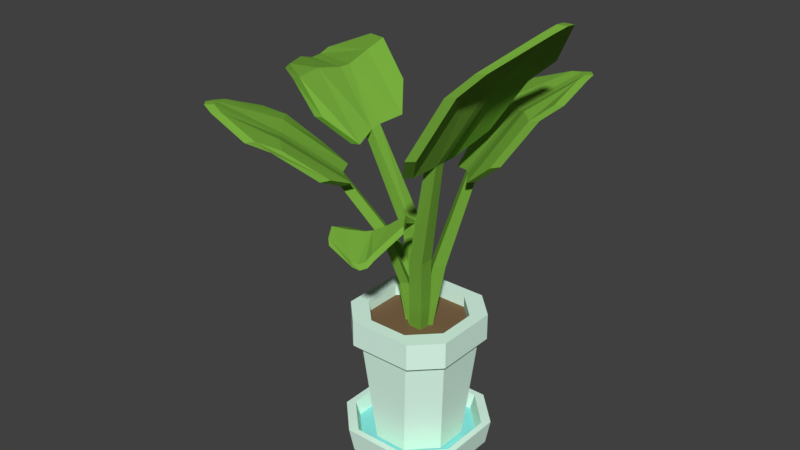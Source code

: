 # Source: plant.blend  (saved by Blender 2.79.0; exported with 4.5.12 LTS)
import bpy
from mathutils import Matrix  # noqa: F401  (used for matrix-valued properties, if any)

bpy.ops.wm.read_factory_settings(use_empty=True)
scene = bpy.context.scene
scene.name = 'Scene'

# ---- collections
col_collection_1 = bpy.data.collections.new('Collection 1'); scene.collection.children.link(col_collection_1)

# ---- materials (node trees are filled in below, after node groups)
mat_material_001 = bpy.data.materials.new('Material.001')
mat_material_001.alpha_threshold = 0.0
mat_material_001.use_transparent_shadow = False
mat_material_001.diffuse_color = (0.1882, 0.42, 0.04878, 1.0)
mat_material_001.roughness = 0.5
mat_material_002 = bpy.data.materials.new('Material.002')
mat_material_002.alpha_threshold = 0.0
mat_material_002.use_transparent_shadow = False
mat_material_002.diffuse_color = (0.7373, 1.0, 0.8541, 1.0)
mat_material_002.roughness = 0.5
mat_material_003 = bpy.data.materials.new('Material.003')
mat_material_003.alpha_threshold = 0.0
mat_material_003.use_transparent_shadow = False
mat_material_003.diffuse_color = (0.2822, 0.8, 0.7771, 1.0)
mat_material_003.roughness = 0.5
mat_material_004 = bpy.data.materials.new('Material.004')
mat_material_004.alpha_threshold = 0.0
mat_material_004.use_transparent_shadow = False
mat_material_004.diffuse_color = (0.2079, 0.1301, 0.06531, 1.0)
mat_material_004.roughness = 0.5

# ---- material node trees

# ---- world
world_world = bpy.data.worlds.new('World'); scene.world = world_world
world_world.color = (0.05088, 0.05088, 0.05088)
world_world.use_sun_shadow = False
world_world.sun_shadow_jitter_overblur = 0.0
world_world.cycles.sampling_method = 'MANUAL'

# ---- meshes
me_plane_002 = bpy.data.meshes.new('Plane.002')
me_plane_002.from_pydata([(0.05121, -0.05121, 0.4856), (0.0, -0.05121, 0.4856), (0.09295, -0.1019, 0.7907), (0.04015, -0.1035, 0.7876), (0.04098, -0.05143, 0.7892), (0.09355, -0.05003, 0.7919), (0.05121, 0.0, 0.4856), (0.0, 0.0, 0.4856), (0.1577, -0.1729, 1.191), (0.1973, -0.168, 1.199), (0.1593, -0.1368, 1.193), (0.1987, -0.132, 1.201), (0.3431, -0.1694, 1.487), (0.3821, -0.1651, 1.494), (0.3444, -0.134, 1.485), (0.3833, -0.1299, 1.491), (0.5765, -0.1421, 1.715), (0.6111, -0.142, 1.716), (0.5767, -0.1076, 1.712), (0.6113, -0.1075, 1.713), (0.203, -0.3271, 1.271), (0.2429, -0.3216, 1.281), (0.3403, -0.3208, 1.5), (0.3795, -0.3162, 1.508), (0.4313, -0.3062, 1.587), (0.4692, -0.303, 1.594), (0.2561, 0.02393, 1.274), (0.2173, 0.02011, 1.27), (0.3899, 0.02357, 1.468), (0.3519, 0.02051, 1.465), (0.4762, 0.03328, 1.545), (0.4399, 0.03149, 1.541), (0.1814, -0.05499, 1.188), (0.3863, -0.05328, 1.502), (0.584, -0.07394, 1.683), (0.1424, -0.05934, 1.181), (0.3478, -0.05695, 1.497), (0.5493, -0.07409, 1.682), (0.3411, -0.2456, 1.516), (0.5483, -0.1703, 1.692), (0.1338, -0.2524, 1.172), (0.3803, -0.241, 1.524), (0.1735, -0.2472, 1.182), (0.5833, -0.1699, 1.694), (0.06207, -7.747e-05, 0.4856), (0.031, -0.03107, 0.4856), (0.118, -0.003093, 0.7504), (0.08668, -0.03435, 0.7499), (0.05555, -0.00341, 0.7497), (0.08699, 0.02796, 0.7504), (0.03107, 0.031, 0.4856), (0.0, 0.0, 0.4856), (0.1866, 0.01405, 1.112), (0.2106, 0.03789, 1.116), (0.1649, 0.03426, 1.11), (0.189, 0.05821, 1.114), (0.3041, 0.1144, 1.325), (0.3281, 0.1377, 1.325), (0.2825, 0.1347, 1.324), (0.3066, 0.1582, 1.324), (0.4426, 0.2566, 1.434), (0.4636, 0.2776, 1.434), (0.4216, 0.2777, 1.434), (0.4426, 0.2987, 1.434), (0.3125, -0.04588, 1.185), (0.336, -0.02258, 1.188), (0.3979, 0.0271, 1.341), (0.4211, 0.0498, 1.34), (0.4489, 0.08132, 1.388), (0.4712, 0.1031, 1.386), (0.1276, 0.1744, 1.17), (0.1031, 0.1502, 1.166), (0.2141, 0.2482, 1.324), (0.1898, 0.2244, 1.323), (0.2664, 0.3037, 1.374), (0.243, 0.2808, 1.374), (0.1296, 0.08985, 1.099), (0.2601, 0.2024, 1.338), (0.4045, 0.303, 1.426), (0.1053, 0.0657, 1.095), (0.2357, 0.1787, 1.338), (0.3831, 0.2819, 1.428), (0.3509, 0.07013, 1.347), (0.4417, 0.2235, 1.427), (0.2211, -0.04214, 1.106), (0.3746, 0.09322, 1.346), (0.2449, -0.01847, 1.11), (0.4629, 0.2444, 1.425), (-0.05369, 0.04862, 0.4856), (-0.002535, 0.05115, 0.4856), (-0.103, 0.09162, 0.7882), (-0.05066, 0.0954, 0.7906), (-0.04931, 0.04303, 0.7883), (-0.1019, 0.03905, 0.7855), (-0.05115, -0.002535, 0.4856), (0.0, 0.0, 0.4856), (-0.247, 0.08611, 1.148), (-0.2847, 0.08552, 1.142), (-0.2498, 0.04666, 1.139), (-0.2877, 0.04575, 1.133), (-0.4647, 0.174, 1.295), (-0.4932, 0.1863, 1.257), (-0.4687, 0.13, 1.294), (-0.4975, 0.1413, 1.258), (-0.7199, 0.2893, 1.249), (-0.7359, 0.2929, 1.22), (-0.7227, 0.2474, 1.245), (-0.7394, 0.251, 1.217), (-0.2898, 0.2634, 1.253), (-0.3269, 0.2662, 1.248), (-0.4471, 0.3386, 1.355), (-0.4755, 0.3515, 1.317), (-0.5426, 0.3793, 1.342), (-0.5709, 0.3909, 1.307), (-0.3947, -0.08445, 1.189), (-0.3572, -0.08427, 1.195), (-0.5063, -0.06629, 1.29), (-0.4742, -0.07109, 1.31), (-0.6321, 0.01794, 1.284), (-0.6023, 0.01141, 1.308), (-0.2698, -0.03977, 1.108), (-0.5134, 0.04335, 1.282), (-0.7376, 0.1943, 1.232), (-0.2317, -0.03713, 1.114), (-0.4835, 0.0342, 1.313), (-0.7243, 0.1897, 1.263), (-0.4649, 0.2715, 1.324), (-0.6979, 0.3117, 1.274), (-0.2184, 0.1716, 1.164), (-0.4926, 0.2854, 1.282), (-0.2558, 0.1707, 1.158), (-0.7076, 0.3168, 1.24), (-0.062, -0.002994, 0.4856), (-0.0325, 0.0295, 0.4856), (-0.1216, -0.006431, 0.7434), (-0.09078, 0.0274, 0.7459), (-0.05821, -0.002027, 0.7461), (-0.08899, -0.03584, 0.7436), (-0.0295, -0.0325, 0.4856), (0.0, 0.0, 0.4856), (-0.2558, -0.0975, 1.028), (-0.2792, -0.123, 1.021), (-0.2338, -0.1175, 1.028), (-0.2572, -0.143, 1.021), (-0.4104, -0.2287, 1.171), (-0.4331, -0.2553, 1.165), (-0.3879, -0.2534, 1.172), (-0.4107, -0.2798, 1.166), (-0.549, -0.3855, 1.297), (-0.5686, -0.4114, 1.298), (-0.5264, -0.4113, 1.298), (-0.5461, -0.4367, 1.299), (-0.3922, -0.03857, 1.073), (-0.4155, -0.06372, 1.067), (-0.5032, -0.1117, 1.179), (-0.5257, -0.1388, 1.174), (-0.5584, -0.1698, 1.215), (-0.5798, -0.1976, 1.213), (-0.2011, -0.2681, 1.063), (-0.1778, -0.2427, 1.069), (-0.3098, -0.3749, 1.174), (-0.2871, -0.3497, 1.179), (-0.3632, -0.4379, 1.214), (-0.3415, -0.4133, 1.217), (-0.1938, -0.1691, 1.017), (-0.3631, -0.3305, 1.183), (-0.5077, -0.4427, 1.28), (-0.1704, -0.1436, 1.024), (-0.3403, -0.3045, 1.189), (-0.4878, -0.4178, 1.28), (-0.4599, -0.1699, 1.188), (-0.5653, -0.3298, 1.283), (-0.2882, -0.03746, 1.027), (-0.4825, -0.1971, 1.182), (-0.3116, -0.06279, 1.02), (-0.585, -0.356, 1.284), (-0.009086, -0.04281, 0.4856), (-0.02595, -0.01686, 0.4856), (-0.01943, -0.08108, 0.6721), (-0.03629, -0.05514, 0.6721), (-0.01023, -0.03816, 0.6723), (0.006634, -0.0641, 0.6723), (0.01686, -0.02595, 0.4856), (0.0, 0.0, 0.4856), (-0.03147, -0.1644, 0.9054), (-0.01969, -0.1815, 0.9061), (-0.01217, -0.1512, 0.9088), (-0.0004133, -0.1684, 0.9095), (0.0003246, -0.2793, 0.9563), (0.01181, -0.2931, 0.9355), (0.0197, -0.2646, 0.9597), (0.03114, -0.2784, 0.9388), (0.07504, -0.3982, 0.9133), (0.08823, -0.4034, 0.8983), (0.0947, -0.3834, 0.922), (0.1083, -0.3892, 0.9075), (-0.1074, -0.2526, 0.9275), (-0.09532, -0.2695, 0.9288), (-0.07825, -0.3481, 0.9763), (-0.0673, -0.3581, 0.9568), (-0.05222, -0.3921, 0.9604), (-0.04104, -0.4016, 0.9406), (0.09312, -0.1398, 0.9604), (0.0813, -0.1227, 0.9596), (0.1123, -0.2074, 0.9938), (0.1017, -0.1971, 1.014), (0.1409, -0.2521, 0.9846), (0.1297, -0.2416, 1.003), (0.03557, -0.1292, 0.9092), (0.07368, -0.25, 0.962), (0.1154, -0.3663, 0.926), (0.02389, -0.1119, 0.9087), (0.06221, -0.236, 0.9821), (0.1042, -0.3624, 0.9432), (-0.04145, -0.3152, 0.9643), (0.05015, -0.4042, 0.92), (-0.07895, -0.1823, 0.8931), (-0.02976, -0.329, 0.9444), (-0.0672, -0.1995, 0.8938), (0.06029, -0.4067, 0.9014)], [], [(5, 4, 10, 11), (1, 0, 2, 3), (7, 1, 3, 4), (6, 7, 4, 5), (0, 6, 5, 2), (4, 3, 8, 10), (10, 8, 12, 14), (2, 5, 11, 9), (3, 2, 9, 8), (34, 33, 28, 30), (33, 32, 26, 28), (38, 40, 20, 22), (9, 11, 15, 13), (17, 19, 18, 16), (39, 38, 22, 24), (13, 15, 19, 17), (14, 12, 16, 18), (20, 21, 23, 22), (22, 23, 25, 24), (42, 41, 23, 21), (40, 42, 21, 20), (41, 43, 25, 23), (43, 39, 24, 25), (18, 19, 34, 37), (14, 18, 37, 36), (32, 35, 27, 26), (35, 36, 29, 27), (36, 37, 31, 29), (37, 34, 30, 31), (29, 31, 30, 28, 26, 27), (10, 14, 36, 35), (11, 10, 35, 32), (15, 11, 32, 33), (19, 15, 33, 34), (17, 16, 39, 43), (13, 17, 43, 41), (8, 9, 42, 40), (9, 13, 41, 42), (16, 12, 38, 39), (12, 8, 40, 38), (49, 48, 54, 55), (45, 44, 46, 47), (51, 45, 47, 48), (50, 51, 48, 49), (44, 50, 49, 46), (48, 47, 52, 54), (54, 52, 56, 58), (46, 49, 55, 53), (47, 46, 53, 52), (78, 77, 72, 74), (77, 76, 70, 72), (82, 84, 64, 66), (53, 55, 59, 57), (61, 63, 62, 60), (83, 82, 66, 68), (57, 59, 63, 61), (58, 56, 60, 62), (64, 65, 67, 66), (66, 67, 69, 68), (86, 85, 67, 65), (84, 86, 65, 64), (85, 87, 69, 67), (87, 83, 68, 69), (62, 63, 78, 81), (58, 62, 81, 80), (76, 79, 71, 70), (79, 80, 73, 71), (80, 81, 75, 73), (81, 78, 74, 75), (73, 75, 74, 72, 70, 71), (54, 58, 80, 79), (55, 54, 79, 76), (59, 55, 76, 77), (63, 59, 77, 78), (61, 60, 83, 87), (57, 61, 87, 85), (52, 53, 86, 84), (53, 57, 85, 86), (60, 56, 82, 83), (56, 52, 84, 82), (93, 92, 98, 99), (89, 88, 90, 91), (95, 89, 91, 92), (94, 95, 92, 93), (88, 94, 93, 90), (92, 91, 96, 98), (98, 96, 100, 102), (90, 93, 99, 97), (91, 90, 97, 96), (122, 121, 116, 118), (121, 120, 114, 116), (126, 128, 108, 110), (97, 99, 103, 101), (105, 107, 106, 104), (127, 126, 110, 112), (101, 103, 107, 105), (102, 100, 104, 106), (108, 109, 111, 110), (110, 111, 113, 112), (130, 129, 111, 109), (128, 130, 109, 108), (129, 131, 113, 111), (131, 127, 112, 113), (106, 107, 122, 125), (102, 106, 125, 124), (120, 123, 115, 114), (123, 124, 117, 115), (124, 125, 119, 117), (125, 122, 118, 119), (117, 119, 118, 116, 114, 115), (98, 102, 124, 123), (99, 98, 123, 120), (103, 99, 120, 121), (107, 103, 121, 122), (105, 104, 127, 131), (101, 105, 131, 129), (96, 97, 130, 128), (97, 101, 129, 130), (104, 100, 126, 127), (100, 96, 128, 126), (137, 136, 142, 143), (133, 132, 134, 135), (139, 133, 135, 136), (138, 139, 136, 137), (132, 138, 137, 134), (136, 135, 140, 142), (142, 140, 144, 146), (134, 137, 143, 141), (135, 134, 141, 140), (166, 165, 160, 162), (165, 164, 158, 160), (170, 172, 152, 154), (141, 143, 147, 145), (149, 151, 150, 148), (171, 170, 154, 156), (145, 147, 151, 149), (146, 144, 148, 150), (152, 153, 155, 154), (154, 155, 157, 156), (174, 173, 155, 153), (172, 174, 153, 152), (173, 175, 157, 155), (175, 171, 156, 157), (150, 151, 166, 169), (146, 150, 169, 168), (164, 167, 159, 158), (167, 168, 161, 159), (168, 169, 163, 161), (169, 166, 162, 163), (161, 163, 162, 160, 158, 159), (142, 146, 168, 167), (143, 142, 167, 164), (147, 143, 164, 165), (151, 147, 165, 166), (149, 148, 171, 175), (145, 149, 175, 173), (140, 141, 174, 172), (141, 145, 173, 174), (148, 144, 170, 171), (144, 140, 172, 170), (181, 180, 186, 187), (177, 176, 178, 179), (183, 177, 179, 180), (182, 183, 180, 181), (176, 182, 181, 178), (180, 179, 184, 186), (186, 184, 188, 190), (178, 181, 187, 185), (179, 178, 185, 184), (210, 209, 204, 206), (209, 208, 202, 204), (214, 216, 196, 198), (185, 187, 191, 189), (193, 195, 194, 192), (215, 214, 198, 200), (189, 191, 195, 193), (190, 188, 192, 194), (196, 197, 199, 198), (198, 199, 201, 200), (218, 217, 199, 197), (216, 218, 197, 196), (217, 219, 201, 199), (219, 215, 200, 201), (194, 195, 210, 213), (190, 194, 213, 212), (208, 211, 203, 202), (211, 212, 205, 203), (212, 213, 207, 205), (213, 210, 206, 207), (205, 207, 206, 204, 202, 203), (186, 190, 212, 211), (187, 186, 211, 208), (191, 187, 208, 209), (195, 191, 209, 210), (193, 192, 215, 219), (189, 193, 219, 217), (184, 185, 218, 216), (185, 189, 217, 218), (192, 188, 214, 215), (188, 184, 216, 214)])
me_plane_002.materials.append(mat_material_001)
me_plane_002.use_remesh_preserve_volume = False
me_plane_002.use_remesh_preserve_attributes = False
me_plane_002.use_mirror_vertex_groups = False
me_plane_002.update()
me_plane_001 = bpy.data.meshes.new('Plane.001')
me_plane_001.from_pydata([(-0.1108, -0.2308, 0.0), (-0.2308, -0.1108, -1.863e-09), (0.2308, -0.1114, 0.0), (0.1114, -0.2308, 0.0), (-0.2308, 0.1114, 0.0), (-0.1114, 0.2308, 0.0), (0.1114, 0.2308, 0.0), (0.2308, 0.1114, 0.0), (-0.2081, -0.08805, 0.03), (-0.08805, -0.2081, 0.03), (0.08872, -0.2081, 0.03), (0.2081, -0.08872, 0.03), (-0.08872, 0.2081, 0.03), (-0.2081, 0.08872, 0.03), (0.2081, 0.08872, 0.03), (0.08872, 0.2081, 0.03), (0.2432, -0.1238, 0.08906), (0.1238, -0.2432, 0.08906), (-0.1238, 0.2432, 0.08906), (-0.2432, 0.1238, 0.08906), (0.2432, 0.1238, 0.08906), (0.1238, 0.2432, 0.08906), (-0.2193, 0.09988, 0.08906), (-0.09988, 0.2193, 0.08906), (-0.2193, -0.09921, 0.08906), (-0.09921, -0.2193, 0.08906), (0.09988, -0.2193, 0.08906), (0.2193, -0.09988, 0.08906), (0.2193, 0.09988, 0.08906), (0.09988, 0.2193, 0.08906), (-0.2432, -0.1232, 0.08906), (-0.1232, -0.2432, 0.08906)], [], [(0, 3, 17, 31), (10, 9, 25, 26), (8, 13, 22, 24), (2, 7, 20, 16), (6, 5, 18, 21), (0, 1, 4, 5, 6, 7, 2, 3), (8, 9, 10, 11, 14, 15, 12, 13), (12, 15, 29, 23), (23, 29, 21, 18), (26, 25, 31, 17), (24, 22, 19, 30), (28, 27, 16, 20), (14, 11, 27, 28), (2, 16, 17, 3), (29, 15, 14, 28), (10, 26, 27, 11), (23, 18, 19, 22), (21, 29, 28, 20), (12, 23, 22, 13), (25, 9, 8, 24), (4, 19, 18, 5), (16, 27, 26, 17), (31, 25, 24, 30), (20, 7, 6, 21), (30, 1, 0, 31), (4, 1, 30, 19)])
me_plane_001.polygons.foreach_set('material_index', [0, 0, 0, 0, 0, 0, 1, 0, 0, 0, 0, 0, 0, 0, 0, 0, 0, 0, 0, 0, 0, 0, 0, 0, 0, 0])
me_plane_001.materials.append(mat_material_002)
me_plane_001.materials.append(mat_material_003)
me_plane_001.use_remesh_preserve_volume = False
me_plane_001.use_remesh_preserve_attributes = False
me_plane_001.use_mirror_vertex_groups = False
me_plane_001.update()
me_plane = bpy.data.meshes.new('Plane')
me_plane.from_pydata([(-0.06321, -0.1571, 0.04), (-0.1571, -0.06321, 0.04), (0.1571, -0.06321, 0.04), (0.06321, -0.1571, 0.04), (-0.1571, 0.06321, 0.04), (-0.06321, 0.1571, 0.04), (0.06321, 0.1571, 0.04), (0.1571, 0.06321, 0.04), (-0.0983, -0.1922, 0.44), (-0.1922, -0.0983, 0.44), (0.1922, -0.0983, 0.44), (0.0983, -0.1922, 0.44), (-0.1922, 0.0983, 0.44), (-0.0983, 0.1922, 0.44), (0.0983, 0.1922, 0.44), (0.1922, 0.0983, 0.44), (-0.1682, 0.07431, 0.54), (-0.07431, 0.1682, 0.54), (0.07431, 0.1682, 0.54), (0.1682, 0.07431, 0.54), (-0.2138, 0.1199, 0.44), (-0.1199, 0.2138, 0.44), (-0.1199, -0.2138, 0.44), (-0.2138, -0.1199, 0.44), (0.2138, -0.1199, 0.44), (0.1199, -0.2138, 0.44), (0.1199, 0.2138, 0.44), (0.2138, 0.1199, 0.44), (-0.07431, -0.1682, 0.54), (-0.1682, -0.07431, 0.54), (0.1682, -0.07431, 0.54), (0.07431, -0.1682, 0.54), (0.1199, 0.2138, 0.54), (0.2138, 0.1199, 0.54), (-0.2138, 0.1199, 0.54), (-0.1199, 0.2138, 0.54), (-0.1199, -0.2138, 0.54), (-0.2138, -0.1199, 0.54), (0.2138, -0.1199, 0.54), (0.1199, -0.2138, 0.54), (0.1682, 0.07431, 0.4953), (0.07431, 0.1682, 0.4953), (-0.07431, 0.1682, 0.4953), (-0.1682, 0.07431, 0.4953), (-0.1682, -0.07431, 0.4953), (-0.07431, -0.1682, 0.4953), (0.07431, -0.1682, 0.4953), (0.1682, -0.07431, 0.4953)], [], [(0, 3, 11, 8), (14, 13, 21, 26), (12, 9, 23, 20), (2, 7, 15, 10), (6, 5, 13, 14), (0, 1, 4, 5, 6, 7, 2, 3), (29, 16, 34, 37), (10, 15, 27, 24), (24, 27, 33, 38), (28, 31, 46, 45), (26, 21, 35, 32), (22, 25, 39, 36), (8, 11, 25, 22), (18, 17, 42, 41), (16, 29, 44, 43), (40, 41, 42, 43, 44, 45, 46, 47), (30, 19, 40, 47), (20, 23, 37, 34), (17, 18, 32, 35), (19, 30, 38, 33), (31, 28, 36, 39), (4, 12, 13, 5), (15, 7, 6, 14), (2, 10, 11, 3), (9, 1, 0, 8), (23, 9, 8, 22), (10, 24, 25, 11), (24, 38, 39, 25), (37, 23, 22, 36), (14, 26, 27, 15), (21, 13, 12, 20), (26, 32, 33, 27), (35, 21, 20, 34), (34, 16, 17, 35), (19, 33, 32, 18), (38, 30, 31, 39), (29, 37, 36, 28), (28, 45, 44, 29), (42, 17, 16, 43), (40, 19, 18, 41), (46, 31, 30, 47), (4, 1, 9, 12)])
me_plane.polygons.foreach_set('material_index', [0, 0, 0, 0, 0, 0, 0, 0, 0, 0, 0, 0, 0, 0, 0, 1, 0, 0, 0, 0, 0, 0, 0, 0, 0, 0, 0, 0, 0, 0, 0, 0, 0, 0, 0, 0, 0, 0, 0, 0, 0, 0])
me_plane.materials.append(mat_material_002)
me_plane.materials.append(mat_material_004)
me_plane.use_remesh_preserve_volume = False
me_plane.use_remesh_preserve_attributes = False
me_plane.use_mirror_vertex_groups = False
me_plane.update()

# ---- objects
ob_plant = bpy.data.objects.new('plant', me_plane_002)
ob_underpot = bpy.data.objects.new('underpot', me_plane_001)
ob_pot = bpy.data.objects.new('pot', me_plane)

# ---- transforms, parenting, visibility, modifiers, constraints
ob_plant.location = (0.0, 0.0, 0.0)
ob_plant.lineart.crease_threshold = 0.0
ob_underpot.location = (0.0, 0.0, 0.0)
ob_underpot.lineart.crease_threshold = 0.0
ob_pot.location = (0.0, 0.0, 0.0)
ob_pot.lineart.crease_threshold = 0.0

# ---- collection membership
col_collection_1.objects.link(ob_plant)
col_collection_1.objects.link(ob_underpot)
col_collection_1.objects.link(ob_pot)

# ---- scene / render settings (as saved in the file)
scene.frame_start = 1; scene.frame_end = 250; scene.frame_set(1)
scene.render.engine = 'BLENDER_EEVEE_NEXT'
scene.render.resolution_percentage = 50
scene.render.dither_intensity = 0.0
scene.cycles.use_denoising = False
scene.cycles.samples = 128
scene.cycles.sampling_pattern = 'TABULATED_SOBOL'
scene.cycles.use_adaptive_sampling = False
scene.cycles.use_light_tree = False
scene.cycles.blur_glossy = 0.0
scene.cycles.sample_clamp_indirect = 0.0
scene.view_settings.view_transform = 'Standard'
bpy.context.view_layer.update()

# ---- added for rendering (the .blend has no active camera and no usable light): camera, sun
cam_auto = bpy.data.cameras.new('AutoCamera')
cam_auto.lens = 50.0
cam_auto.sensor_width = 36.0
cam_auto.clip_end = 1000.0
ob_auto_camera = bpy.data.objects.new('AutoCamera', cam_auto)
scene.collection.objects.link(ob_auto_camera)
ob_auto_camera.location = (2.09895, -2.62152, 2.58862)
ob_auto_camera.rotation_euler = (1.09748, -7.21219e-08, 0.694738)
scene.camera = ob_auto_camera
light_auto_sun = bpy.data.lights.new('AutoSun', 'SUN')
light_auto_sun.energy = 3.0
light_auto_sun.angle = 0.0523599
ob_auto_sun = bpy.data.objects.new('AutoSun', light_auto_sun)
scene.collection.objects.link(ob_auto_sun)
ob_auto_sun.rotation_euler = (0.872665, 0.174533, 0.523599)
bpy.context.view_layer.update()
